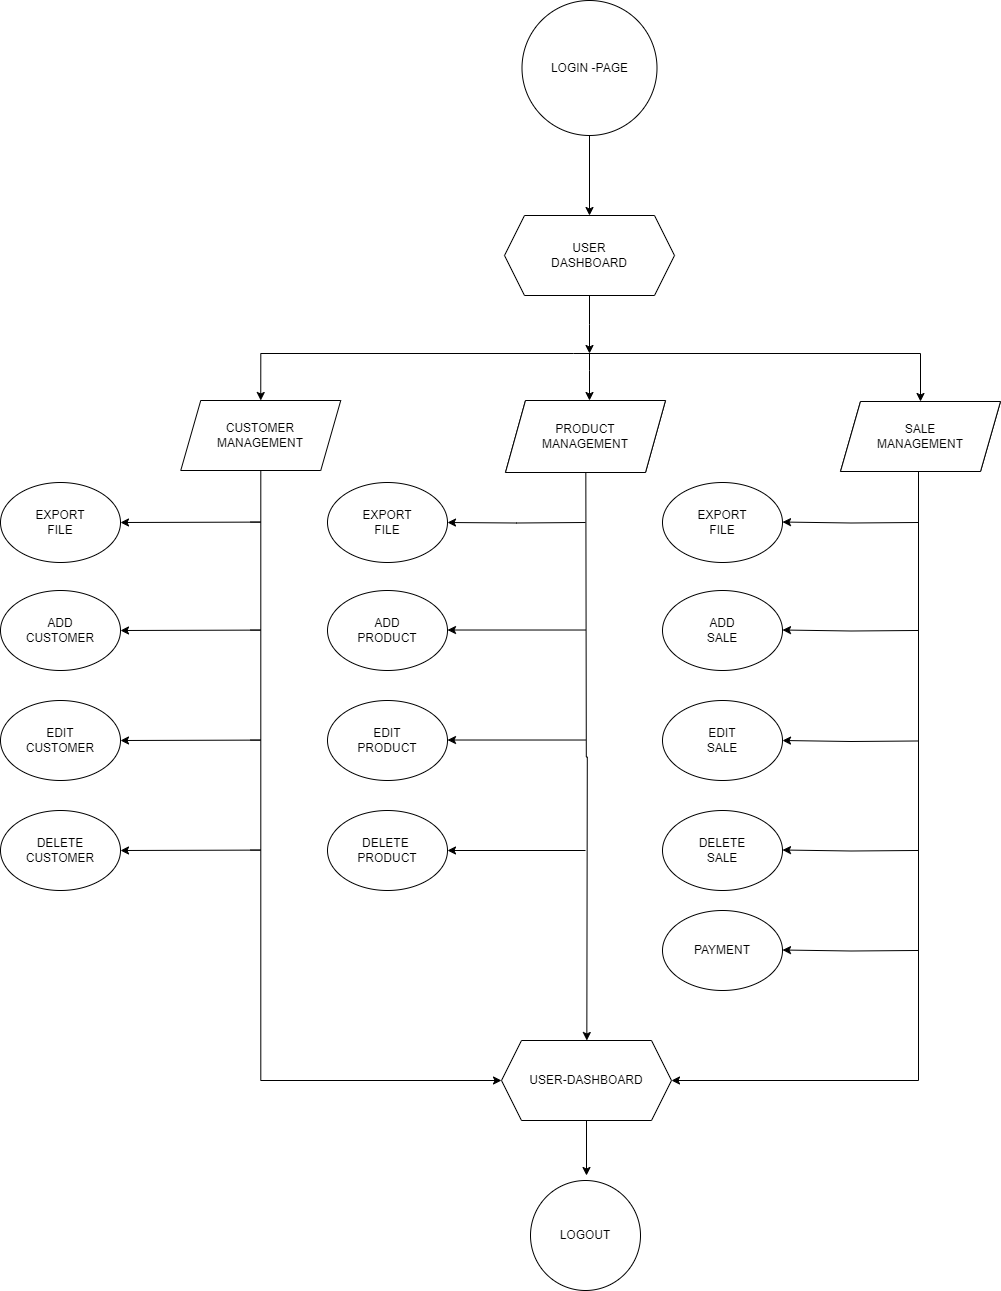

The diagram above was exported from draw.io. Its source (the exported page's mxGraphModel, read from the mxfile embedded in the PNG):
<mxGraphModel dx="794" dy="459" grid="1" gridSize="10" guides="1" tooltips="1" connect="1" arrows="1" fold="1" page="1" pageScale="1" pageWidth="850" pageHeight="1100" math="0" shadow="0">
  <root>
    <mxCell id="0" />
    <mxCell id="1" parent="0" />
    <mxCell id="XQL13u5Ke4Oq6idySWWu-6" value="" style="edgeStyle=orthogonalEdgeStyle;rounded=0;orthogonalLoop=1;jettySize=auto;html=1;" parent="1" source="XQL13u5Ke4Oq6idySWWu-7" edge="1">
      <mxGeometry relative="1" as="geometry">
        <mxPoint x="681" y="353" as="targetPoint" />
      </mxGeometry>
    </mxCell>
    <mxCell id="XQL13u5Ke4Oq6idySWWu-7" value="USER&lt;br&gt;DASHBOARD" style="shape=hexagon;perimeter=hexagonPerimeter2;whiteSpace=wrap;html=1;fixedSize=1;" parent="1" vertex="1">
      <mxGeometry x="596" y="215" width="170" height="80" as="geometry" />
    </mxCell>
    <mxCell id="XQL13u5Ke4Oq6idySWWu-13" value="PRODUCT&lt;br&gt;MANAGEMENT" style="shape=parallelogram;perimeter=parallelogramPerimeter;whiteSpace=wrap;html=1;fixedSize=1;" parent="1" vertex="1">
      <mxGeometry x="932" y="401" width="160" height="70" as="geometry" />
    </mxCell>
    <mxCell id="XQL13u5Ke4Oq6idySWWu-17" value="" style="edgeStyle=orthogonalEdgeStyle;rounded=0;orthogonalLoop=1;jettySize=auto;html=1;" parent="1" target="XQL13u5Ke4Oq6idySWWu-39" edge="1">
      <mxGeometry relative="1" as="geometry">
        <Array as="points">
          <mxPoint x="681" y="370" />
          <mxPoint x="681" y="370" />
        </Array>
        <mxPoint x="681" y="353" as="sourcePoint" />
      </mxGeometry>
    </mxCell>
    <mxCell id="-Hb7kTY4YGhPGqGb7fvI-22" value="" style="edgeStyle=orthogonalEdgeStyle;rounded=0;orthogonalLoop=1;jettySize=auto;html=1;entryX=0;entryY=0.5;entryDx=0;entryDy=0;" parent="1" source="XQL13u5Ke4Oq6idySWWu-35" target="ToGXzNKzUKrH37z9oBOu-4" edge="1">
      <mxGeometry relative="1" as="geometry">
        <mxPoint x="560" y="1080" as="targetPoint" />
        <Array as="points">
          <mxPoint x="352" y="1080" />
        </Array>
      </mxGeometry>
    </mxCell>
    <mxCell id="XQL13u5Ke4Oq6idySWWu-35" value="CUSTOMER&lt;div&gt;MANAGEMENT&lt;/div&gt;" style="shape=parallelogram;perimeter=parallelogramPerimeter;whiteSpace=wrap;html=1;fixedSize=1;" parent="1" vertex="1">
      <mxGeometry x="272.25" y="400" width="160" height="70" as="geometry" />
    </mxCell>
    <mxCell id="XQL13u5Ke4Oq6idySWWu-39" value="CUSTOMER&lt;div&gt;MANAGEMENT&lt;/div&gt;" style="shape=parallelogram;perimeter=parallelogramPerimeter;whiteSpace=wrap;html=1;fixedSize=1;" parent="1" vertex="1">
      <mxGeometry x="597" y="400" width="160" height="72" as="geometry" />
    </mxCell>
    <mxCell id="XQL13u5Ke4Oq6idySWWu-42" value="" style="edgeStyle=orthogonalEdgeStyle;rounded=0;orthogonalLoop=1;jettySize=auto;html=1;entryX=0.5;entryY=0;entryDx=0;entryDy=0;exitX=0.706;exitY=0.1;exitDx=0;exitDy=0;exitPerimeter=0;" parent="1" target="XQL13u5Ke4Oq6idySWWu-13" edge="1">
      <mxGeometry relative="1" as="geometry">
        <mxPoint x="665" y="353" as="sourcePoint" />
        <mxPoint x="389" y="408" as="targetPoint" />
        <Array as="points">
          <mxPoint x="1012" y="353" />
        </Array>
      </mxGeometry>
    </mxCell>
    <mxCell id="XQL13u5Ke4Oq6idySWWu-43" value="" style="edgeStyle=orthogonalEdgeStyle;rounded=0;orthogonalLoop=1;jettySize=auto;html=1;exitX=0.039;exitY=0.544;exitDx=0;exitDy=0;exitPerimeter=0;entryX=0.5;entryY=0;entryDx=0;entryDy=0;" parent="1" target="XQL13u5Ke4Oq6idySWWu-35" edge="1">
      <mxGeometry relative="1" as="geometry">
        <mxPoint x="665" y="353" as="sourcePoint" />
        <mxPoint x="293" y="402" as="targetPoint" />
        <Array as="points">
          <mxPoint x="352" y="353" />
        </Array>
      </mxGeometry>
    </mxCell>
    <mxCell id="ToGXzNKzUKrH37z9oBOu-1" value="" style="edgeStyle=orthogonalEdgeStyle;rounded=0;orthogonalLoop=1;jettySize=auto;html=1;" parent="1" source="XQL13u5Ke4Oq6idySWWu-47" target="XQL13u5Ke4Oq6idySWWu-7" edge="1">
      <mxGeometry relative="1" as="geometry" />
    </mxCell>
    <mxCell id="XQL13u5Ke4Oq6idySWWu-47" value="LOGIN -&lt;span style=&quot;background-color: initial;&quot;&gt;PAGE&lt;/span&gt;" style="ellipse;whiteSpace=wrap;html=1;aspect=fixed;" parent="1" vertex="1">
      <mxGeometry x="613.5" width="135" height="135" as="geometry" />
    </mxCell>
    <mxCell id="ToGXzNKzUKrH37z9oBOu-10" value="" style="edgeStyle=orthogonalEdgeStyle;rounded=0;orthogonalLoop=1;jettySize=auto;html=1;entryX=1;entryY=0.5;entryDx=0;entryDy=0;" parent="1" source="XQL13u5Ke4Oq6idySWWu-49" target="ToGXzNKzUKrH37z9oBOu-4" edge="1">
      <mxGeometry relative="1" as="geometry">
        <mxPoint x="1012" y="1080" as="targetPoint" />
        <Array as="points">
          <mxPoint x="1010" y="1080" />
        </Array>
      </mxGeometry>
    </mxCell>
    <mxCell id="XQL13u5Ke4Oq6idySWWu-49" value="SALE&lt;br&gt;MANAGEMENT" style="shape=parallelogram;perimeter=parallelogramPerimeter;whiteSpace=wrap;html=1;fixedSize=1;" parent="1" vertex="1">
      <mxGeometry x="932" y="401" width="160" height="70" as="geometry" />
    </mxCell>
    <mxCell id="ToGXzNKzUKrH37z9oBOu-14" value="" style="edgeStyle=orthogonalEdgeStyle;rounded=0;orthogonalLoop=1;jettySize=auto;html=1;entryX=0.5;entryY=0;entryDx=0;entryDy=0;" parent="1" edge="1">
      <mxGeometry relative="1" as="geometry">
        <mxPoint x="677.33" y="472" as="sourcePoint" />
        <mxPoint x="678.33" y="1040" as="targetPoint" />
      </mxGeometry>
    </mxCell>
    <mxCell id="XQL13u5Ke4Oq6idySWWu-50" value="&lt;div&gt;PRODUCT&lt;/div&gt;&lt;div&gt;MANAGEMENT&lt;/div&gt;" style="shape=parallelogram;perimeter=parallelogramPerimeter;whiteSpace=wrap;html=1;fixedSize=1;" parent="1" vertex="1">
      <mxGeometry x="597" y="400" width="160" height="72" as="geometry" />
    </mxCell>
    <mxCell id="-Hb7kTY4YGhPGqGb7fvI-12" value="EXPORT&lt;div&gt;FILE&lt;/div&gt;" style="ellipse;whiteSpace=wrap;html=1;" parent="1" vertex="1">
      <mxGeometry x="92" y="482" width="120" height="80" as="geometry" />
    </mxCell>
    <mxCell id="-Hb7kTY4YGhPGqGb7fvI-13" value="ADD&lt;div&gt;CUSTOMER&lt;/div&gt;" style="ellipse;whiteSpace=wrap;html=1;" parent="1" vertex="1">
      <mxGeometry x="92" y="590" width="120" height="80" as="geometry" />
    </mxCell>
    <mxCell id="-Hb7kTY4YGhPGqGb7fvI-14" value="EDIT&lt;div&gt;CUSTOMER&lt;br&gt;&lt;/div&gt;" style="ellipse;whiteSpace=wrap;html=1;" parent="1" vertex="1">
      <mxGeometry x="92" y="700" width="120" height="80" as="geometry" />
    </mxCell>
    <mxCell id="-Hb7kTY4YGhPGqGb7fvI-20" value="DELETE&lt;div&gt;CUSTOMER&lt;br&gt;&lt;/div&gt;" style="ellipse;whiteSpace=wrap;html=1;" parent="1" vertex="1">
      <mxGeometry x="92" y="810" width="120" height="80" as="geometry" />
    </mxCell>
    <mxCell id="-Hb7kTY4YGhPGqGb7fvI-27" value="" style="edgeStyle=orthogonalEdgeStyle;rounded=0;orthogonalLoop=1;jettySize=auto;html=1;" parent="1" edge="1">
      <mxGeometry relative="1" as="geometry">
        <mxPoint x="342" y="739.57" as="sourcePoint" />
        <mxPoint x="212" y="740" as="targetPoint" />
        <Array as="points">
          <mxPoint x="352" y="739.57" />
        </Array>
      </mxGeometry>
    </mxCell>
    <mxCell id="-Hb7kTY4YGhPGqGb7fvI-28" value="" style="edgeStyle=orthogonalEdgeStyle;rounded=0;orthogonalLoop=1;jettySize=auto;html=1;" parent="1" edge="1">
      <mxGeometry relative="1" as="geometry">
        <mxPoint x="342" y="849.57" as="sourcePoint" />
        <mxPoint x="212" y="850" as="targetPoint" />
        <Array as="points">
          <mxPoint x="352" y="849.57" />
        </Array>
      </mxGeometry>
    </mxCell>
    <mxCell id="-Hb7kTY4YGhPGqGb7fvI-29" value="" style="edgeStyle=orthogonalEdgeStyle;rounded=0;orthogonalLoop=1;jettySize=auto;html=1;" parent="1" edge="1">
      <mxGeometry relative="1" as="geometry">
        <mxPoint x="342" y="629.57" as="sourcePoint" />
        <mxPoint x="212" y="630.0000000000001" as="targetPoint" />
        <Array as="points">
          <mxPoint x="352" y="629.57" />
        </Array>
      </mxGeometry>
    </mxCell>
    <mxCell id="-Hb7kTY4YGhPGqGb7fvI-30" value="" style="edgeStyle=orthogonalEdgeStyle;rounded=0;orthogonalLoop=1;jettySize=auto;html=1;" parent="1" edge="1">
      <mxGeometry relative="1" as="geometry">
        <mxPoint x="342" y="521.57" as="sourcePoint" />
        <mxPoint x="212" y="522" as="targetPoint" />
        <Array as="points">
          <mxPoint x="352" y="521.57" />
        </Array>
      </mxGeometry>
    </mxCell>
    <mxCell id="-Hb7kTY4YGhPGqGb7fvI-41" value="EXPORT&lt;div&gt;FILE&lt;/div&gt;" style="ellipse;whiteSpace=wrap;html=1;" parent="1" vertex="1">
      <mxGeometry x="419" y="482" width="120" height="80" as="geometry" />
    </mxCell>
    <mxCell id="-Hb7kTY4YGhPGqGb7fvI-42" value="ADD&lt;div&gt;PRODUCT&lt;/div&gt;" style="ellipse;whiteSpace=wrap;html=1;" parent="1" vertex="1">
      <mxGeometry x="419" y="590" width="120" height="80" as="geometry" />
    </mxCell>
    <mxCell id="-Hb7kTY4YGhPGqGb7fvI-43" value="EDIT&lt;div&gt;PRODUCT&lt;br&gt;&lt;/div&gt;" style="ellipse;whiteSpace=wrap;html=1;" parent="1" vertex="1">
      <mxGeometry x="419" y="700" width="120" height="80" as="geometry" />
    </mxCell>
    <mxCell id="-Hb7kTY4YGhPGqGb7fvI-44" value="DELETE&amp;nbsp;&lt;div&gt;PRODUCT&lt;br&gt;&lt;/div&gt;" style="ellipse;whiteSpace=wrap;html=1;" parent="1" vertex="1">
      <mxGeometry x="419" y="810" width="120" height="80" as="geometry" />
    </mxCell>
    <mxCell id="-Hb7kTY4YGhPGqGb7fvI-45" value="EXPORT&lt;div&gt;FILE&lt;/div&gt;" style="ellipse;whiteSpace=wrap;html=1;" parent="1" vertex="1">
      <mxGeometry x="754" y="482" width="120" height="80" as="geometry" />
    </mxCell>
    <mxCell id="-Hb7kTY4YGhPGqGb7fvI-46" value="ADD&lt;div&gt;SALE&lt;/div&gt;" style="ellipse;whiteSpace=wrap;html=1;" parent="1" vertex="1">
      <mxGeometry x="754" y="590" width="120" height="80" as="geometry" />
    </mxCell>
    <mxCell id="-Hb7kTY4YGhPGqGb7fvI-47" value="EDIT&lt;div&gt;SALE&lt;/div&gt;" style="ellipse;whiteSpace=wrap;html=1;" parent="1" vertex="1">
      <mxGeometry x="754" y="700" width="120" height="80" as="geometry" />
    </mxCell>
    <mxCell id="-Hb7kTY4YGhPGqGb7fvI-48" value="DELETE&lt;div&gt;SALE&lt;/div&gt;" style="ellipse;whiteSpace=wrap;html=1;" parent="1" vertex="1">
      <mxGeometry x="754" y="810" width="120" height="80" as="geometry" />
    </mxCell>
    <mxCell id="-Hb7kTY4YGhPGqGb7fvI-52" value="PAYMENT" style="ellipse;whiteSpace=wrap;html=1;" parent="1" vertex="1">
      <mxGeometry x="754" y="910" width="120" height="80" as="geometry" />
    </mxCell>
    <mxCell id="ToGXzNKzUKrH37z9oBOu-2" value="LOGOUT" style="ellipse;whiteSpace=wrap;html=1;aspect=fixed;" parent="1" vertex="1">
      <mxGeometry x="622" y="1180" width="110" height="110" as="geometry" />
    </mxCell>
    <mxCell id="ToGXzNKzUKrH37z9oBOu-3" value="" style="edgeStyle=orthogonalEdgeStyle;rounded=0;orthogonalLoop=1;jettySize=auto;html=1;exitX=0.5;exitY=1;exitDx=0;exitDy=0;" parent="1" source="ToGXzNKzUKrH37z9oBOu-4" edge="1">
      <mxGeometry relative="1" as="geometry">
        <mxPoint x="677.9999999999998" y="1133.0000000000002" as="sourcePoint" />
        <mxPoint x="678" y="1175" as="targetPoint" />
      </mxGeometry>
    </mxCell>
    <mxCell id="ToGXzNKzUKrH37z9oBOu-4" value="USER-DASHBOARD" style="shape=hexagon;perimeter=hexagonPerimeter2;whiteSpace=wrap;html=1;fixedSize=1;" parent="1" vertex="1">
      <mxGeometry x="593" y="1040" width="170" height="80" as="geometry" />
    </mxCell>
    <mxCell id="ToGXzNKzUKrH37z9oBOu-21" value="" style="edgeStyle=orthogonalEdgeStyle;rounded=0;orthogonalLoop=1;jettySize=auto;html=1;" parent="1" target="-Hb7kTY4YGhPGqGb7fvI-41" edge="1">
      <mxGeometry relative="1" as="geometry">
        <mxPoint x="677" y="522" as="sourcePoint" />
        <mxPoint x="540" y="522" as="targetPoint" />
      </mxGeometry>
    </mxCell>
    <mxCell id="ToGXzNKzUKrH37z9oBOu-22" value="" style="edgeStyle=orthogonalEdgeStyle;rounded=0;orthogonalLoop=1;jettySize=auto;html=1;" parent="1" edge="1">
      <mxGeometry relative="1" as="geometry">
        <mxPoint x="677" y="629.52" as="sourcePoint" />
        <mxPoint x="539" y="629.52" as="targetPoint" />
      </mxGeometry>
    </mxCell>
    <mxCell id="ToGXzNKzUKrH37z9oBOu-23" value="" style="edgeStyle=orthogonalEdgeStyle;rounded=0;orthogonalLoop=1;jettySize=auto;html=1;" parent="1" edge="1">
      <mxGeometry relative="1" as="geometry">
        <mxPoint x="677" y="739.52" as="sourcePoint" />
        <mxPoint x="539" y="739.52" as="targetPoint" />
      </mxGeometry>
    </mxCell>
    <mxCell id="ToGXzNKzUKrH37z9oBOu-24" value="" style="edgeStyle=orthogonalEdgeStyle;rounded=0;orthogonalLoop=1;jettySize=auto;html=1;" parent="1" edge="1">
      <mxGeometry relative="1" as="geometry">
        <mxPoint x="677" y="850" as="sourcePoint" />
        <mxPoint x="539" y="850" as="targetPoint" />
      </mxGeometry>
    </mxCell>
    <mxCell id="ToGXzNKzUKrH37z9oBOu-25" value="" style="edgeStyle=orthogonalEdgeStyle;rounded=0;orthogonalLoop=1;jettySize=auto;html=1;" parent="1" edge="1">
      <mxGeometry relative="1" as="geometry">
        <mxPoint x="1010" y="522" as="sourcePoint" />
        <mxPoint x="874" y="521.52" as="targetPoint" />
      </mxGeometry>
    </mxCell>
    <mxCell id="ToGXzNKzUKrH37z9oBOu-28" value="" style="edgeStyle=orthogonalEdgeStyle;rounded=0;orthogonalLoop=1;jettySize=auto;html=1;" parent="1" edge="1">
      <mxGeometry relative="1" as="geometry">
        <mxPoint x="1010" y="629.98" as="sourcePoint" />
        <mxPoint x="874" y="629.5" as="targetPoint" />
      </mxGeometry>
    </mxCell>
    <mxCell id="ToGXzNKzUKrH37z9oBOu-29" value="" style="edgeStyle=orthogonalEdgeStyle;rounded=0;orthogonalLoop=1;jettySize=auto;html=1;" parent="1" edge="1">
      <mxGeometry relative="1" as="geometry">
        <mxPoint x="1010" y="740.48" as="sourcePoint" />
        <mxPoint x="874" y="740" as="targetPoint" />
      </mxGeometry>
    </mxCell>
    <mxCell id="ToGXzNKzUKrH37z9oBOu-30" value="" style="edgeStyle=orthogonalEdgeStyle;rounded=0;orthogonalLoop=1;jettySize=auto;html=1;" parent="1" edge="1">
      <mxGeometry relative="1" as="geometry">
        <mxPoint x="1010" y="849.98" as="sourcePoint" />
        <mxPoint x="874" y="849.5" as="targetPoint" />
      </mxGeometry>
    </mxCell>
    <mxCell id="ToGXzNKzUKrH37z9oBOu-31" value="" style="edgeStyle=orthogonalEdgeStyle;rounded=0;orthogonalLoop=1;jettySize=auto;html=1;" parent="1" edge="1">
      <mxGeometry relative="1" as="geometry">
        <mxPoint x="1010" y="949.98" as="sourcePoint" />
        <mxPoint x="874" y="949.5" as="targetPoint" />
      </mxGeometry>
    </mxCell>
  </root>
</mxGraphModel>